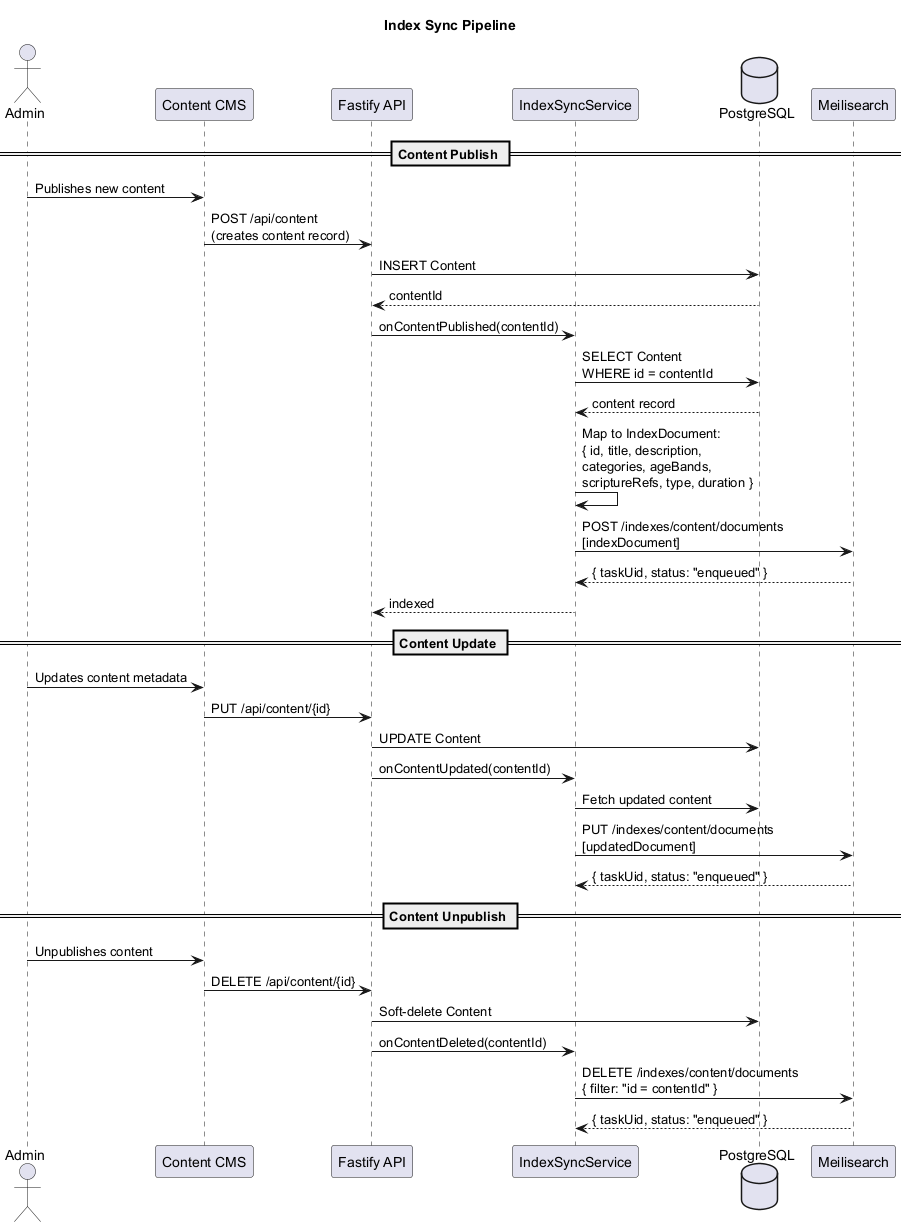

The diagram above was rendered by PlantUML. Its source (embedded in the PNG):
@startuml seq-index-sync
title Index Sync Pipeline

actor "Admin" as admin
participant "Content CMS" as cms
participant "Fastify API" as api
participant "IndexSyncService" as sync
database "PostgreSQL" as db
participant "Meilisearch" as meili

== Content Publish ==

admin -> cms : Publishes new content
cms -> api : POST /api/content\n(creates content record)
api -> db : INSERT Content
db --> api : contentId

api -> sync : onContentPublished(contentId)
sync -> db : SELECT Content\nWHERE id = contentId
db --> sync : content record

sync -> sync : Map to IndexDocument:\n{ id, title, description,\ncategories, ageBands,\nscriptureRefs, type, duration }

sync -> meili : POST /indexes/content/documents\n[indexDocument]
meili --> sync : { taskUid, status: "enqueued" }
sync --> api : indexed

== Content Update ==

admin -> cms : Updates content metadata
cms -> api : PUT /api/content/{id}
api -> db : UPDATE Content
api -> sync : onContentUpdated(contentId)
sync -> db : Fetch updated content
sync -> meili : PUT /indexes/content/documents\n[updatedDocument]
meili --> sync : { taskUid, status: "enqueued" }

== Content Unpublish ==

admin -> cms : Unpublishes content
cms -> api : DELETE /api/content/{id}
api -> db : Soft-delete Content
api -> sync : onContentDeleted(contentId)
sync -> meili : DELETE /indexes/content/documents\n{ filter: "id = contentId" }
meili --> sync : { taskUid, status: "enqueued" }

@enduml